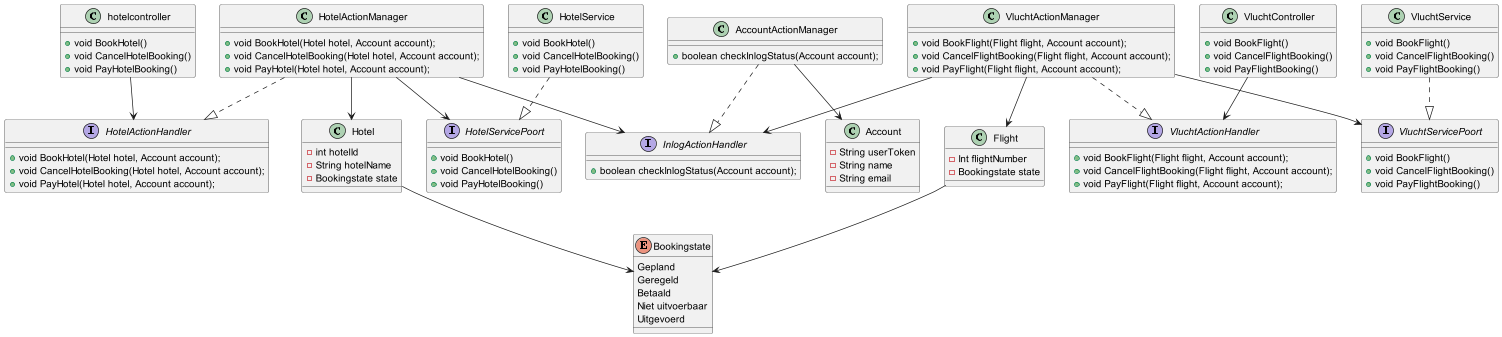

The diagram above was rendered by PlantUML. Its source (embedded in the PNG):
@startuml

interface "HotelActionHandler"{
+ void BookHotel(Hotel hotel, Account account);
+ void CancelHotelBooking(Hotel hotel, Account account);
+ void PayHotel(Hotel hotel, Account account);
}
interface "InlogActionHandler"{
+ boolean checkInlogStatus(Account account);
}
interface "VluchtActionHandler"{

+ void BookFlight(Flight flight, Account account);
+ void CancelFlightBooking(Flight flight, Account account);
+ void PayFlight(Flight flight, Account account);
}
interface "VluchtServicePoort"{
+ void BookFlight()
+ void CancelFlightBooking()
+ void PayFlightBooking()
}
interface "HotelServicePoort"{
+ void BookHotel()
+ void CancelHotelBooking()
+ void PayHotelBooking()
}

class "hotelcontroller" {
+ void BookHotel()
+ void CancelHotelBooking()
+ void PayHotelBooking()
}
class "HotelService"{
+ void BookHotel()
+ void CancelHotelBooking()
+ void PayHotelBooking()
}
class "VluchtController"{
+ void BookFlight()
+ void CancelFlightBooking()
+ void PayFlightBooking()
}
class "VluchtService"{
+ void BookFlight()
+ void CancelFlightBooking()
+ void PayFlightBooking()
}
class "HotelActionManager"{
+ void BookHotel(Hotel hotel, Account account);
+ void CancelHotelBooking(Hotel hotel, Account account);
+ void PayHotel(Hotel hotel, Account account);
}
class "VluchtActionManager"{
+ void BookFlight(Flight flight, Account account);
+ void CancelFlightBooking(Flight flight, Account account);
+ void PayFlight(Flight flight, Account account);
}
class "AccountActionManager"{
+ boolean checkInlogStatus(Account account);
}

enum "Bookingstate"{
Gepland
Geregeld
Betaald
Niet uitvoerbaar
Uitgevoerd
}

class "Hotel" {
- int hotelId
- String hotelName
- Bookingstate state
}

class "Flight" {
- Int flightNumber
- Bookingstate state
}

class "Account"{
- String userToken
- String name
- String email
}

"hotelcontroller" --> "HotelActionHandler"
"HotelService" 	..|> "HotelServicePoort"
"VluchtController" --> "VluchtActionHandler"
"VluchtService" ..|> "VluchtServicePoort"
"HotelActionManager" ..|> "HotelActionHandler"
"HotelActionManager" --> "InlogActionHandler"
"AccountActionManager" ..|> "InlogActionHandler"
"VluchtActionManager" ..|> "VluchtActionHandler"
"VluchtActionManager" --> "InlogActionHandler"
"HotelActionManager" --> "HotelServicePoort"
"VluchtActionManager" --> "VluchtServicePoort"
"Flight" --> "Bookingstate"
"Hotel" --> "Bookingstate"
"VluchtActionManager" --> "Flight"
"HotelActionManager" --> "Hotel"
"AccountActionManager" --> "Account"


@enduml